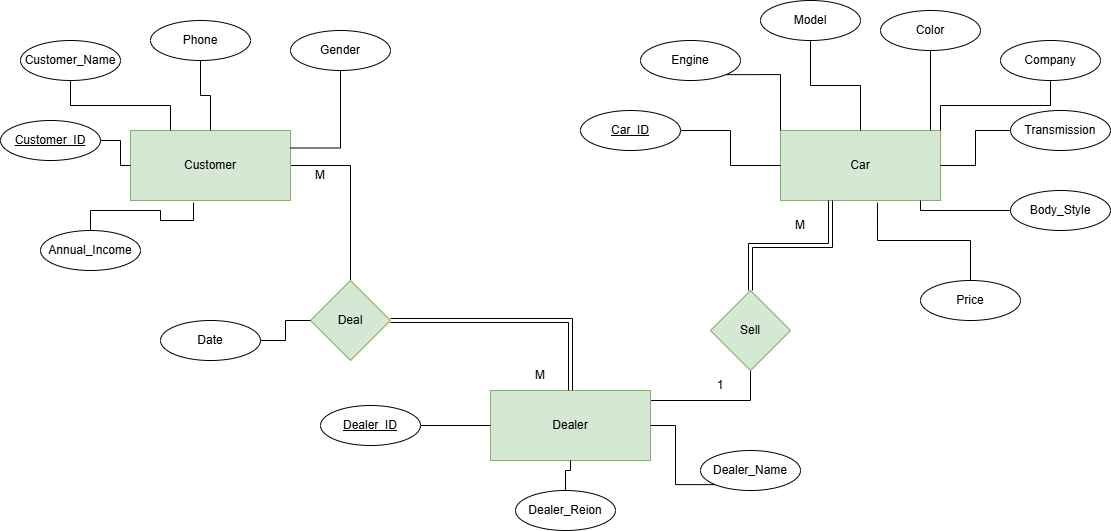

The diagram above was exported from draw.io. Its source (the exported page's mxGraphModel, read from the mxfile embedded in the PNG):
<mxGraphModel dx="1747" dy="571" grid="0" gridSize="10" guides="0" tooltips="1" connect="1" arrows="1" fold="1" page="0" pageScale="1" pageWidth="1100" pageHeight="850" math="0" shadow="0">
  <root>
    <mxCell id="0" />
    <mxCell id="1" parent="0" />
    <mxCell id="TQvIDpWzR8nwgNORDFLI-1" value="Car" style="rounded=0;whiteSpace=wrap;html=1;fillColor=#d5e8d4;strokeColor=#82b366;" parent="1" vertex="1">
      <mxGeometry x="640" y="180" width="160" height="70" as="geometry" />
    </mxCell>
    <mxCell id="TQvIDpWzR8nwgNORDFLI-60" value="" style="edgeStyle=orthogonalEdgeStyle;rounded=0;orthogonalLoop=1;jettySize=auto;html=1;endArrow=none;startFill=0;" parent="1" source="TQvIDpWzR8nwgNORDFLI-2" target="TQvIDpWzR8nwgNORDFLI-59" edge="1">
      <mxGeometry relative="1" as="geometry" />
    </mxCell>
    <mxCell id="TQvIDpWzR8nwgNORDFLI-2" value="Customer" style="rounded=0;whiteSpace=wrap;html=1;fillColor=#d5e8d4;strokeColor=#82b366;" parent="1" vertex="1">
      <mxGeometry x="-10" y="180" width="160" height="70" as="geometry" />
    </mxCell>
    <mxCell id="TQvIDpWzR8nwgNORDFLI-68" value="" style="edgeStyle=orthogonalEdgeStyle;rounded=0;orthogonalLoop=1;jettySize=auto;html=1;endArrow=none;startFill=0;" parent="1" source="TQvIDpWzR8nwgNORDFLI-3" target="TQvIDpWzR8nwgNORDFLI-67" edge="1">
      <mxGeometry relative="1" as="geometry">
        <Array as="points">
          <mxPoint x="610" y="450" />
        </Array>
      </mxGeometry>
    </mxCell>
    <mxCell id="TQvIDpWzR8nwgNORDFLI-3" value="Dealer" style="rounded=0;whiteSpace=wrap;html=1;fillColor=#d5e8d4;strokeColor=#82b366;" parent="1" vertex="1">
      <mxGeometry x="350" y="440" width="160" height="70" as="geometry" />
    </mxCell>
    <mxCell id="TQvIDpWzR8nwgNORDFLI-34" value="" style="edgeStyle=orthogonalEdgeStyle;rounded=0;orthogonalLoop=1;jettySize=auto;html=1;endArrow=none;startFill=0;" parent="1" source="TQvIDpWzR8nwgNORDFLI-5" target="TQvIDpWzR8nwgNORDFLI-1" edge="1">
      <mxGeometry relative="1" as="geometry" />
    </mxCell>
    <mxCell id="TQvIDpWzR8nwgNORDFLI-5" value="Model" style="ellipse;whiteSpace=wrap;html=1;" parent="1" vertex="1">
      <mxGeometry x="620" y="50" width="100" height="40" as="geometry" />
    </mxCell>
    <mxCell id="TQvIDpWzR8nwgNORDFLI-35" value="" style="edgeStyle=orthogonalEdgeStyle;rounded=0;orthogonalLoop=1;jettySize=auto;html=1;endArrow=none;startFill=0;" parent="1" source="TQvIDpWzR8nwgNORDFLI-6" target="TQvIDpWzR8nwgNORDFLI-1" edge="1">
      <mxGeometry relative="1" as="geometry">
        <Array as="points">
          <mxPoint x="790" y="180" />
          <mxPoint x="790" y="180" />
        </Array>
      </mxGeometry>
    </mxCell>
    <mxCell id="TQvIDpWzR8nwgNORDFLI-6" value="Color" style="ellipse;whiteSpace=wrap;html=1;" parent="1" vertex="1">
      <mxGeometry x="740" y="60" width="100" height="40" as="geometry" />
    </mxCell>
    <mxCell id="TQvIDpWzR8nwgNORDFLI-36" value="" style="edgeStyle=orthogonalEdgeStyle;rounded=0;orthogonalLoop=1;jettySize=auto;html=1;endArrow=none;startFill=0;" parent="1" source="TQvIDpWzR8nwgNORDFLI-7" target="TQvIDpWzR8nwgNORDFLI-1" edge="1">
      <mxGeometry relative="1" as="geometry" />
    </mxCell>
    <mxCell id="TQvIDpWzR8nwgNORDFLI-7" value="Transmission" style="ellipse;whiteSpace=wrap;html=1;" parent="1" vertex="1">
      <mxGeometry x="870" y="160" width="100" height="40" as="geometry" />
    </mxCell>
    <mxCell id="TQvIDpWzR8nwgNORDFLI-37" value="" style="edgeStyle=orthogonalEdgeStyle;rounded=0;orthogonalLoop=1;jettySize=auto;html=1;startArrow=none;startFill=0;endArrow=none;" parent="1" source="TQvIDpWzR8nwgNORDFLI-8" target="TQvIDpWzR8nwgNORDFLI-1" edge="1">
      <mxGeometry relative="1" as="geometry">
        <Array as="points">
          <mxPoint x="780" y="260" />
        </Array>
      </mxGeometry>
    </mxCell>
    <mxCell id="TQvIDpWzR8nwgNORDFLI-8" value="Body_Style" style="ellipse;whiteSpace=wrap;html=1;" parent="1" vertex="1">
      <mxGeometry x="870" y="240" width="100" height="40" as="geometry" />
    </mxCell>
    <mxCell id="TQvIDpWzR8nwgNORDFLI-26" value="" style="rounded=0;orthogonalLoop=1;jettySize=auto;html=1;edgeStyle=orthogonalEdgeStyle;endArrow=none;startFill=0;" parent="1" source="TQvIDpWzR8nwgNORDFLI-9" target="TQvIDpWzR8nwgNORDFLI-1" edge="1">
      <mxGeometry relative="1" as="geometry" />
    </mxCell>
    <mxCell id="TQvIDpWzR8nwgNORDFLI-9" value="&lt;u&gt;Car_ID&lt;/u&gt;" style="ellipse;whiteSpace=wrap;html=1;direction=west;" parent="1" vertex="1">
      <mxGeometry x="440" y="160" width="100" height="40" as="geometry" />
    </mxCell>
    <mxCell id="TQvIDpWzR8nwgNORDFLI-41" style="edgeStyle=orthogonalEdgeStyle;rounded=0;orthogonalLoop=1;jettySize=auto;html=1;exitX=0.5;exitY=1;exitDx=0;exitDy=0;entryX=1;entryY=0;entryDx=0;entryDy=0;endArrow=none;startFill=0;" parent="1" source="TQvIDpWzR8nwgNORDFLI-10" target="TQvIDpWzR8nwgNORDFLI-1" edge="1">
      <mxGeometry relative="1" as="geometry" />
    </mxCell>
    <mxCell id="TQvIDpWzR8nwgNORDFLI-10" value="Company" style="ellipse;whiteSpace=wrap;html=1;" parent="1" vertex="1">
      <mxGeometry x="860" y="90" width="100" height="40" as="geometry" />
    </mxCell>
    <mxCell id="TQvIDpWzR8nwgNORDFLI-11" value="Price" style="ellipse;whiteSpace=wrap;html=1;" parent="1" vertex="1">
      <mxGeometry x="780" y="330" width="100" height="40" as="geometry" />
    </mxCell>
    <mxCell id="TQvIDpWzR8nwgNORDFLI-45" style="edgeStyle=orthogonalEdgeStyle;rounded=0;orthogonalLoop=1;jettySize=auto;html=1;exitX=0.5;exitY=1;exitDx=0;exitDy=0;entryX=0.25;entryY=0;entryDx=0;entryDy=0;endArrow=none;startFill=0;" parent="1" source="TQvIDpWzR8nwgNORDFLI-12" target="TQvIDpWzR8nwgNORDFLI-2" edge="1">
      <mxGeometry relative="1" as="geometry" />
    </mxCell>
    <mxCell id="TQvIDpWzR8nwgNORDFLI-12" value="Customer_Name" style="ellipse;whiteSpace=wrap;html=1;" parent="1" vertex="1">
      <mxGeometry x="-120" y="90" width="100" height="40" as="geometry" />
    </mxCell>
    <mxCell id="TQvIDpWzR8nwgNORDFLI-42" value="" style="edgeStyle=orthogonalEdgeStyle;rounded=0;orthogonalLoop=1;jettySize=auto;html=1;endArrow=none;startFill=0;" parent="1" source="TQvIDpWzR8nwgNORDFLI-13" target="TQvIDpWzR8nwgNORDFLI-2" edge="1">
      <mxGeometry relative="1" as="geometry" />
    </mxCell>
    <mxCell id="TQvIDpWzR8nwgNORDFLI-13" value="&lt;u&gt;Customer_ID&lt;/u&gt;" style="ellipse;whiteSpace=wrap;html=1;" parent="1" vertex="1">
      <mxGeometry x="-140" y="170" width="100" height="40" as="geometry" />
    </mxCell>
    <mxCell id="TQvIDpWzR8nwgNORDFLI-43" value="" style="edgeStyle=orthogonalEdgeStyle;rounded=0;orthogonalLoop=1;jettySize=auto;html=1;endArrow=none;startFill=0;" parent="1" source="TQvIDpWzR8nwgNORDFLI-14" target="TQvIDpWzR8nwgNORDFLI-2" edge="1">
      <mxGeometry relative="1" as="geometry" />
    </mxCell>
    <mxCell id="TQvIDpWzR8nwgNORDFLI-14" value="Phone" style="ellipse;whiteSpace=wrap;html=1;" parent="1" vertex="1">
      <mxGeometry x="10" y="70" width="100" height="40" as="geometry" />
    </mxCell>
    <mxCell id="TQvIDpWzR8nwgNORDFLI-44" style="edgeStyle=orthogonalEdgeStyle;rounded=0;orthogonalLoop=1;jettySize=auto;html=1;exitX=0.5;exitY=1;exitDx=0;exitDy=0;entryX=1;entryY=0.25;entryDx=0;entryDy=0;endArrow=none;startFill=0;" parent="1" source="TQvIDpWzR8nwgNORDFLI-15" target="TQvIDpWzR8nwgNORDFLI-2" edge="1">
      <mxGeometry relative="1" as="geometry" />
    </mxCell>
    <mxCell id="TQvIDpWzR8nwgNORDFLI-15" value="Gender" style="ellipse;whiteSpace=wrap;html=1;" parent="1" vertex="1">
      <mxGeometry x="150" y="80" width="100" height="40" as="geometry" />
    </mxCell>
    <mxCell id="TQvIDpWzR8nwgNORDFLI-48" value="" style="edgeStyle=orthogonalEdgeStyle;rounded=0;orthogonalLoop=1;jettySize=auto;html=1;entryX=0.394;entryY=1.029;entryDx=0;entryDy=0;entryPerimeter=0;endArrow=none;startFill=0;" parent="1" source="TQvIDpWzR8nwgNORDFLI-16" target="TQvIDpWzR8nwgNORDFLI-2" edge="1">
      <mxGeometry relative="1" as="geometry">
        <mxPoint x="70" y="300" as="targetPoint" />
      </mxGeometry>
    </mxCell>
    <mxCell id="TQvIDpWzR8nwgNORDFLI-16" value="Annual_Income" style="ellipse;whiteSpace=wrap;html=1;" parent="1" vertex="1">
      <mxGeometry x="-100" y="280" width="100" height="40" as="geometry" />
    </mxCell>
    <mxCell id="TQvIDpWzR8nwgNORDFLI-49" value="" style="edgeStyle=orthogonalEdgeStyle;rounded=0;orthogonalLoop=1;jettySize=auto;html=1;endArrow=none;startFill=0;" parent="1" source="TQvIDpWzR8nwgNORDFLI-17" target="TQvIDpWzR8nwgNORDFLI-3" edge="1">
      <mxGeometry relative="1" as="geometry" />
    </mxCell>
    <mxCell id="TQvIDpWzR8nwgNORDFLI-17" value="&lt;u&gt;Dealer_ID&lt;/u&gt;" style="ellipse;whiteSpace=wrap;html=1;" parent="1" vertex="1">
      <mxGeometry x="180" y="455" width="100" height="40" as="geometry" />
    </mxCell>
    <mxCell id="TQvIDpWzR8nwgNORDFLI-74" style="edgeStyle=orthogonalEdgeStyle;rounded=0;orthogonalLoop=1;jettySize=auto;html=1;exitX=0;exitY=1;exitDx=0;exitDy=0;endArrow=none;startFill=0;" parent="1" source="TQvIDpWzR8nwgNORDFLI-18" target="TQvIDpWzR8nwgNORDFLI-3" edge="1">
      <mxGeometry relative="1" as="geometry" />
    </mxCell>
    <mxCell id="TQvIDpWzR8nwgNORDFLI-18" value="Dealer_Name" style="ellipse;whiteSpace=wrap;html=1;" parent="1" vertex="1">
      <mxGeometry x="560" y="500" width="100" height="40" as="geometry" />
    </mxCell>
    <mxCell id="TQvIDpWzR8nwgNORDFLI-50" value="" style="edgeStyle=orthogonalEdgeStyle;rounded=0;orthogonalLoop=1;jettySize=auto;html=1;endArrow=none;startFill=0;" parent="1" source="TQvIDpWzR8nwgNORDFLI-19" target="TQvIDpWzR8nwgNORDFLI-3" edge="1">
      <mxGeometry relative="1" as="geometry" />
    </mxCell>
    <mxCell id="TQvIDpWzR8nwgNORDFLI-19" value="Dealer_Reion" style="ellipse;whiteSpace=wrap;html=1;" parent="1" vertex="1">
      <mxGeometry x="375" y="540" width="100" height="40" as="geometry" />
    </mxCell>
    <mxCell id="TQvIDpWzR8nwgNORDFLI-78" style="edgeStyle=orthogonalEdgeStyle;rounded=0;orthogonalLoop=1;jettySize=auto;html=1;exitX=1;exitY=1;exitDx=0;exitDy=0;entryX=0;entryY=0;entryDx=0;entryDy=0;endArrow=none;startFill=0;" parent="1" source="TQvIDpWzR8nwgNORDFLI-31" target="TQvIDpWzR8nwgNORDFLI-1" edge="1">
      <mxGeometry relative="1" as="geometry" />
    </mxCell>
    <mxCell id="TQvIDpWzR8nwgNORDFLI-31" value="Engine" style="ellipse;whiteSpace=wrap;html=1;" parent="1" vertex="1">
      <mxGeometry x="500" y="90" width="100" height="40" as="geometry" />
    </mxCell>
    <mxCell id="TQvIDpWzR8nwgNORDFLI-62" value="" style="edgeStyle=orthogonalEdgeStyle;rounded=0;orthogonalLoop=1;jettySize=auto;html=1;endArrow=none;startFill=0;shape=link;" parent="1" source="TQvIDpWzR8nwgNORDFLI-59" target="TQvIDpWzR8nwgNORDFLI-3" edge="1">
      <mxGeometry relative="1" as="geometry" />
    </mxCell>
    <mxCell id="TQvIDpWzR8nwgNORDFLI-59" value="Deal" style="rhombus;whiteSpace=wrap;html=1;fillColor=#d5e8d4;strokeColor=#82b366;rounded=0;" parent="1" vertex="1">
      <mxGeometry x="170" y="330" width="80" height="80" as="geometry" />
    </mxCell>
    <mxCell id="TQvIDpWzR8nwgNORDFLI-69" value="" style="edgeStyle=orthogonalEdgeStyle;rounded=0;orthogonalLoop=1;jettySize=auto;html=1;endArrow=none;startFill=0;shape=link;" parent="1" source="TQvIDpWzR8nwgNORDFLI-67" target="TQvIDpWzR8nwgNORDFLI-1" edge="1">
      <mxGeometry relative="1" as="geometry">
        <Array as="points">
          <mxPoint x="610" y="295" />
          <mxPoint x="690" y="295" />
        </Array>
      </mxGeometry>
    </mxCell>
    <mxCell id="TQvIDpWzR8nwgNORDFLI-67" value="Sell" style="rhombus;whiteSpace=wrap;html=1;fillColor=#d5e8d4;strokeColor=#82b366;rounded=0;" parent="1" vertex="1">
      <mxGeometry x="570" y="340" width="80" height="80" as="geometry" />
    </mxCell>
    <mxCell id="TQvIDpWzR8nwgNORDFLI-77" style="edgeStyle=orthogonalEdgeStyle;rounded=0;orthogonalLoop=1;jettySize=auto;html=1;exitX=0.5;exitY=0;exitDx=0;exitDy=0;entryX=0.606;entryY=1.029;entryDx=0;entryDy=0;entryPerimeter=0;endArrow=none;startFill=0;" parent="1" source="TQvIDpWzR8nwgNORDFLI-11" target="TQvIDpWzR8nwgNORDFLI-1" edge="1">
      <mxGeometry relative="1" as="geometry" />
    </mxCell>
    <mxCell id="TQvIDpWzR8nwgNORDFLI-82" value="" style="edgeStyle=orthogonalEdgeStyle;rounded=0;orthogonalLoop=1;jettySize=auto;html=1;endArrow=none;startFill=0;" parent="1" source="TQvIDpWzR8nwgNORDFLI-81" target="TQvIDpWzR8nwgNORDFLI-59" edge="1">
      <mxGeometry relative="1" as="geometry" />
    </mxCell>
    <mxCell id="TQvIDpWzR8nwgNORDFLI-81" value="Date" style="ellipse;whiteSpace=wrap;html=1;rotation=0;" parent="1" vertex="1">
      <mxGeometry x="20.00267221650384" y="369.9994687809074" width="100" height="40" as="geometry" />
    </mxCell>
    <mxCell id="TQvIDpWzR8nwgNORDFLI-83" value="M" style="text;html=1;align=center;verticalAlign=middle;whiteSpace=wrap;rounded=0;" parent="1" vertex="1">
      <mxGeometry x="630" y="260" width="60" height="30" as="geometry" />
    </mxCell>
    <mxCell id="TQvIDpWzR8nwgNORDFLI-84" value="1" style="text;html=1;align=center;verticalAlign=middle;whiteSpace=wrap;rounded=0;" parent="1" vertex="1">
      <mxGeometry x="550" y="420" width="60" height="30" as="geometry" />
    </mxCell>
    <mxCell id="TQvIDpWzR8nwgNORDFLI-85" value="M" style="text;html=1;align=center;verticalAlign=middle;whiteSpace=wrap;rounded=0;" parent="1" vertex="1">
      <mxGeometry x="370" y="410" width="60" height="30" as="geometry" />
    </mxCell>
    <mxCell id="TQvIDpWzR8nwgNORDFLI-86" value="M" style="text;html=1;align=center;verticalAlign=middle;whiteSpace=wrap;rounded=0;" parent="1" vertex="1">
      <mxGeometry x="150" y="210" width="60" height="30" as="geometry" />
    </mxCell>
  </root>
</mxGraphModel>